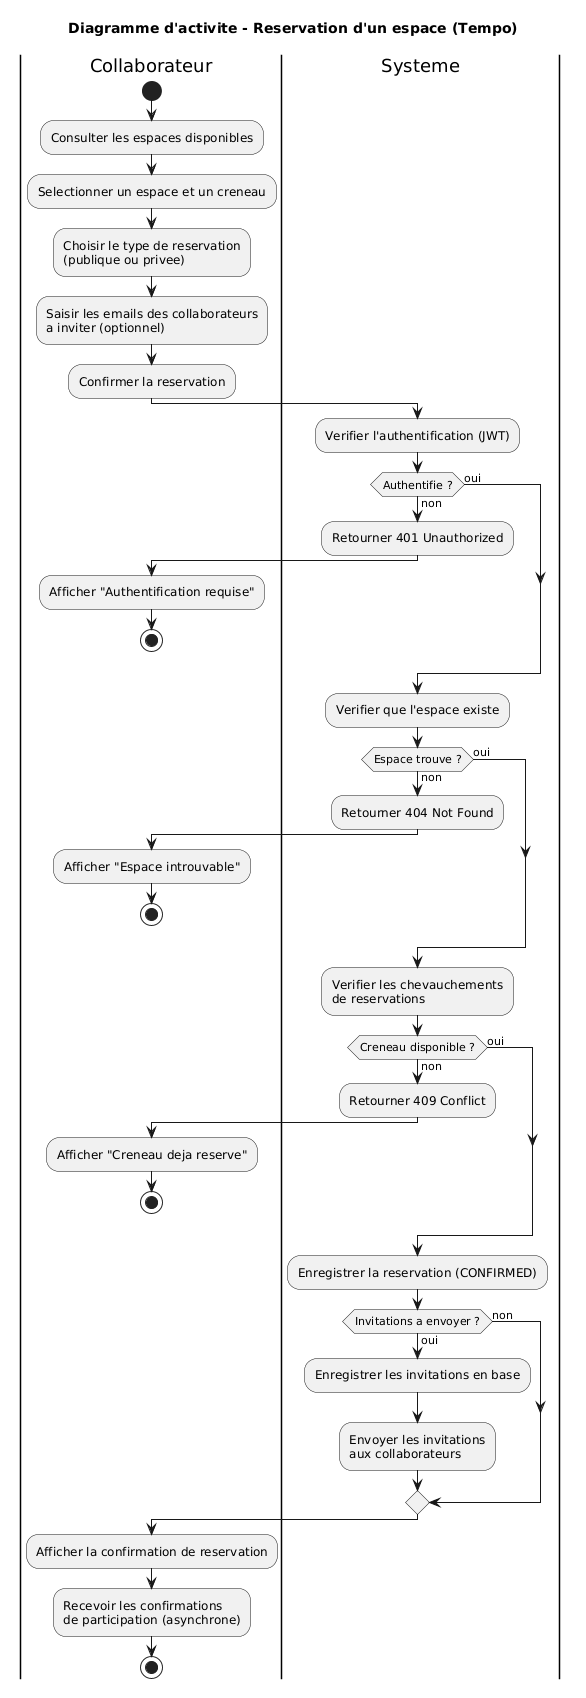

The diagram above was rendered by PlantUML. Its source (embedded in the PNG):
@startuml
title Diagramme d'activite - Reservation d'un espace (Tempo)

|Collaborateur|
start
:Consulter les espaces disponibles;
:Selectionner un espace et un creneau;
:Choisir le type de reservation\n(publique ou privee);
:Saisir les emails des collaborateurs\na inviter (optionnel);
:Confirmer la reservation;

|Systeme|
:Verifier l'authentification (JWT);
if (Authentifie ?) then (non)
    :Retourner 401 Unauthorized;
    |Collaborateur|
    :Afficher "Authentification requise";
    stop
else (oui)
endif

|Systeme|
:Verifier que l'espace existe;
if (Espace trouve ?) then (non)
    :Retourner 404 Not Found;
    |Collaborateur|
    :Afficher "Espace introuvable";
    stop
else (oui)
endif

|Systeme|
:Verifier les chevauchements\nde reservations;
if (Creneau disponible ?) then (non)
    :Retourner 409 Conflict;
    |Collaborateur|
    :Afficher "Creneau deja reserve";
    stop
else (oui)
endif

|Systeme|
:Enregistrer la reservation (CONFIRMED);
if (Invitations a envoyer ?) then (oui)
    :Enregistrer les invitations en base;
    :Envoyer les invitations\naux collaborateurs;
else (non)
endif

|Collaborateur|
:Afficher la confirmation de reservation;
:Recevoir les confirmations\nde participation (asynchrone);
stop
@enduml